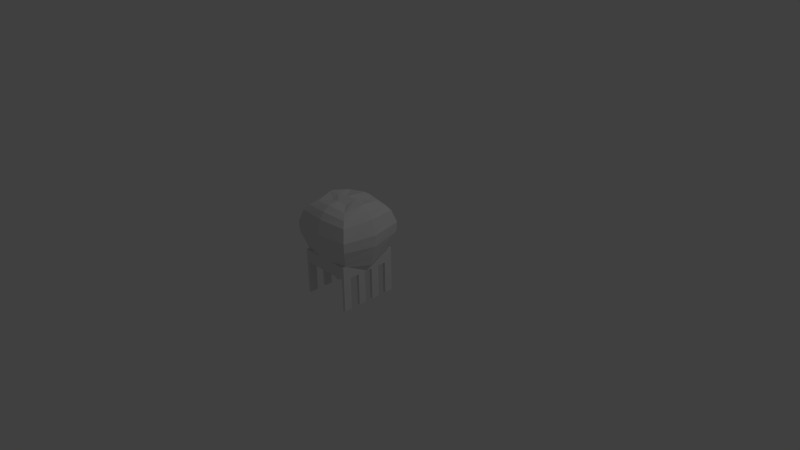 # Source: dsl2.blend  (saved by Blender 2.70.0; exported with 4.5.12 LTS)
import bpy
from mathutils import Matrix  # noqa: F401  (used for matrix-valued properties, if any)

bpy.ops.wm.read_factory_settings(use_empty=True)
scene = bpy.context.scene
scene.name = 'Scene'

# ---- collections
col_collection_1 = bpy.data.collections.new('Collection 1'); scene.collection.children.link(col_collection_1)

# ---- materials (node trees are filled in below, after node groups)
mat_material = bpy.data.materials.new('Material')
mat_material.alpha_threshold = 0.0
mat_material.use_transparent_shadow = False
mat_material.roughness = 0.5
mat_material.line_color = (0.0, 0.0, 0.0, 1.0)

# ---- material node trees

# ---- world
world_world = bpy.data.worlds.new('World'); scene.world = world_world
world_world.color = (0.05088, 0.05088, 0.05088)
world_world.use_sun_shadow = False
world_world.sun_shadow_jitter_overblur = 0.0
world_world.cycles.sampling_method = 'MANUAL'
world_world.cycles.sample_map_resolution = 256

# ---- cameras
cam_camera = bpy.data.cameras.new('Camera')
cam_camera.clip_end = 100.0
cam_camera.lens = 35.0
cam_camera.sensor_width = 32.0
cam_camera.sensor_height = 18.0
cam_camera.ortho_scale = 7.314
cam_camera.dof.focus_distance = 0.0
cam_camera.dof.aperture_fstop = 128.0

# ---- lights
light_lamp = bpy.data.lights.new('Lamp', 'POINT')
light_lamp.transmission_factor = 0.0
light_lamp.cutoff_distance = 30.0
light_lamp.energy = 100.0
light_lamp.shadow_buffer_clip_start = 1.001
light_lamp.shadow_soft_size = 0.1
light_lamp.shadow_maximum_resolution = 0.006
light_lamp.use_absolute_resolution = True
light_lamp.cycles.use_multiple_importance_sampling = False

# ---- meshes
me_cube_001 = bpy.data.meshes.new('Cube.001')
me_cube_001.from_pydata([(-0.8781, -0.8781, -1.0), (-0.8781, 0.8781, -1.0), (0.8781, 0.8781, -1.0), (0.8781, -0.8781, -1.0), (-0.3096, -0.3096, 0.7068), (-0.3096, 0.3096, 0.7068), (0.3096, 0.3096, 0.7068), (0.3096, -0.3096, 0.7068), (-0.9523, -0.9523, -0.7596), (-1.065, -1.065, -0.3945), (-1.065, 1.065, -0.3945), (-0.9523, 0.9523, -0.7596), (1.065, 1.065, -0.3945), (0.9523, 0.9523, -0.7596), (1.065, -1.065, -0.3945), (0.9523, -0.9523, -0.7596), (-1.085, -1.085, -0.06839), (-0.9603, -0.9603, 0.34), (-1.085, 1.085, -0.06839), (-0.9603, 0.9603, 0.34), (1.085, 1.085, -0.06839), (0.9603, 0.9603, 0.34), (1.085, -1.085, -0.06839), (0.9603, -0.9603, 0.34), (-0.8276, -0.8276, 0.5245), (-0.6305, -0.6305, 0.6516), (-0.8276, 0.8276, 0.5245), (-0.6305, 0.6305, 0.6516), (0.8276, 0.8276, 0.5245), (0.6305, 0.6305, 0.6516), (0.8276, -0.8276, 0.5245), (0.6305, -0.6305, 0.6516), (-1.046, 0.0, -1.191), (0.3688, 0.0, 0.8126), (1.046, 0.0, -1.191), (-1.268, 0.0, -0.47), (-1.134, 0.0, -0.9048), (1.268, 0.0, -0.47), (1.134, 0.0, -0.9048), (-1.144, 0.0, 0.4049), (-1.292, 0.0, -0.08157), (1.144, 0.0, 0.4049), (1.292, 0.0, -0.08157), (0.751, 0.0, 0.776), (0.9857, 0.0, 0.6247), (0.0, 0.3472, 0.7638), (0.0, 0.9845, -1.119), (0.0, -0.3472, 0.7638), (0.0, -0.9845, -1.119), (0.0, 1.194, -0.44), (0.0, 1.068, -0.8493), (0.0, -1.194, -0.44), (0.0, -1.068, -0.8493), (0.0, 1.077, 0.3835), (0.0, 1.216, -0.07442), (0.0, -1.077, 0.3835), (0.0, -1.216, -0.07442), (0.0, 0.7069, 0.7328), (0.0, 0.9279, 0.5904), (0.0, -0.7069, 0.7328), (0.0, -0.9279, 0.5904), (0.0, 0.0, -1.333), (-0.3602, -0.04509, 0.7972), (-0.3602, 0.04509, 0.7972), (-0.7421, -0.04683, 0.7667), (-0.7421, 0.04683, 0.7667), (-0.9767, -0.04751, 0.6189), (-0.9767, 0.04751, 0.6189), (-1.014, 0.0, 0.5851), (0.0, 0.04728, 0.7961), (-4.657e-10, -0.04728, 0.7961), (0.04753, 0.0, 0.8026)], [], [(36, 11, 1, 32), (50, 13, 2, 46), (38, 15, 3, 34), (52, 8, 0, 48), (61, 46, 2, 34), (4, 62, 64, 25), (40, 18, 10, 35), (35, 10, 11, 36), (54, 20, 12, 49), (49, 12, 13, 50), (42, 22, 14, 37), (37, 14, 15, 38), (56, 16, 9, 51), (51, 9, 8, 52), (24, 66, 68, 39, 17), (39, 19, 18, 40), (58, 28, 21, 53), (53, 21, 20, 54), (44, 30, 23, 41), (41, 23, 22, 42), (60, 24, 17, 55), (55, 17, 16, 56), (47, 70, 62, 4), (25, 64, 66, 24), (45, 6, 29, 57), (57, 29, 28, 58), (33, 7, 31, 43), (43, 31, 30, 44), (47, 4, 25, 59), (59, 25, 24, 60), (8, 36, 32, 0), (13, 38, 34, 2), (48, 61, 34, 3), (69, 45, 5, 63), (16, 40, 35, 9), (9, 35, 36, 8), (20, 42, 37, 12), (12, 37, 38, 13), (33, 6, 45, 69, 71), (17, 39, 40, 16), (28, 44, 41, 21), (21, 41, 42, 20), (65, 27, 26, 67), (68, 67, 26, 19, 39), (6, 33, 43, 29), (29, 43, 44, 28), (11, 50, 46, 1), (15, 52, 48, 3), (32, 1, 46, 61), (7, 33, 71, 70, 47), (18, 54, 49, 10), (10, 49, 50, 11), (22, 56, 51, 14), (14, 51, 52, 15), (26, 58, 53, 19), (19, 53, 54, 18), (30, 60, 55, 23), (23, 55, 56, 22), (5, 45, 57, 27), (27, 57, 58, 26), (7, 47, 59, 31), (31, 59, 60, 30), (0, 32, 61, 48), (66, 67, 68), (69, 70, 71), (69, 63, 62, 70), (63, 65, 64, 62), (65, 67, 66, 64), (63, 5, 27, 65)])
me_cube_001.use_remesh_preserve_volume = False
me_cube_001.use_remesh_preserve_attributes = False
me_cube_001.use_mirror_vertex_groups = False
me_cube_001.update()
me_cube = bpy.data.meshes.new('Cube')
me_cube.from_pydata([(0.232, -1.0, -1.0), (-0.9303, -1.0, -1.0), (0.232, -1.0, 1.0), (-0.9303, -1.0, 1.0), (0.1702, -1.0, -1.0), (-0.8678, -1.0, -1.0), (0.1702, -1.0, 1.0), (-0.8678, -1.0, 1.0), (0.232, -0.8238, -1.0), (-0.9303, -0.8238, -1.0), (0.232, -0.8238, 1.0), (-0.9303, -0.8238, 1.0), (0.1702, -0.8238, -1.0), (-0.8678, -0.8238, -1.0), (0.1702, -0.8238, 1.0), (-0.8678, -0.8238, 1.0), (0.232, -0.6145, -1.0), (-0.9303, -0.6145, -1.0), (0.232, -0.6145, 1.0), (-0.9303, -0.6145, 1.0), (0.1702, -0.6145, -1.0), (-0.8678, -0.6145, -1.0), (0.1702, -0.6145, 1.0), (-0.8678, -0.6145, 1.0), (0.232, -0.4477, -1.0), (-0.9303, -0.4477, -1.0), (0.232, -0.4477, 1.0), (-0.9303, -0.4477, 1.0), (0.1702, -0.4477, -1.0), (-0.8678, -0.4477, -1.0), (0.1702, -0.4477, 1.0), (-0.8678, -0.4477, 1.0), (0.232, -0.2707, -1.0), (0.232, 0.2707, -1.0), (-0.9303, 0.2707, -1.0), (-0.9303, -0.2707, -1.0), (0.232, -0.2707, 1.0), (0.232, 0.2707, 1.0), (-0.9303, 0.2707, 1.0), (-0.9303, -0.2707, 1.0), (0.1702, 0.2707, -1.0), (0.1702, -0.2707, -1.0), (-0.8678, 0.2707, -1.0), (-0.8678, -0.2707, -1.0), (0.1702, -0.2707, 1.0), (0.1702, 0.2707, 1.0), (-0.8678, -0.2707, 1.0), (-0.8678, 0.2707, 1.0), (0.232, 0.09022, -1.0), (0.232, -0.09022, -1.0), (-0.9303, -0.09022, -1.0), (-0.9303, 0.09023, -1.0), (0.232, 0.09021, 1.0), (0.232, -0.09024, 1.0), (-0.9303, -0.09022, 1.0), (-0.9303, 0.09023, 1.0), (0.1702, -0.09022, -1.0), (0.1702, 0.09023, -1.0), (-0.8678, -0.09022, -1.0), (-0.8678, 0.09023, -1.0), (0.1702, 0.09022, 1.0), (0.1702, -0.09023, 1.0), (-0.8678, 0.09022, 1.0), (-0.8678, -0.09022, 1.0), (0.232, -1.0, -6.023), (-0.9303, -1.0, -6.023), (0.1702, -1.0, -6.023), (-0.8678, -1.0, -6.023), (0.232, -0.8238, -6.023), (-0.9303, -0.8238, -6.023), (0.1702, -0.8238, -6.023), (-0.8678, -0.8238, -6.023), (0.232, -0.6145, -6.023), (-0.9303, -0.6145, -6.023), (0.1702, -0.6145, -6.023), (-0.8678, -0.6145, -6.023), (0.232, -0.4477, -6.023), (-0.9303, -0.4477, -6.023), (0.1702, -0.4477, -6.023), (-0.8678, -0.4477, -6.023), (0.232, -0.2707, -6.023), (0.232, 0.2707, -6.023), (-0.9303, 0.2707, -6.023), (-0.9303, -0.2707, -6.023), (0.1702, 0.2707, -6.023), (0.1702, -0.2707, -6.023), (-0.8678, 0.2707, -6.023), (-0.8678, -0.2707, -6.023), (0.232, 0.09022, -6.023), (0.232, -0.09022, -6.023), (-0.9303, -0.09022, -6.023), (-0.9303, 0.09023, -6.023), (0.1702, -0.09022, -6.023), (0.1702, 0.09023, -6.023), (-0.8678, -0.09022, -6.023), (-0.8678, 0.09023, -6.023)], [], [(42, 59, 95, 86), (15, 11, 3, 7), (8, 10, 2, 0), (5, 7, 3, 1), (13, 5, 67, 71), (12, 4, 5, 13), (10, 14, 6, 2), (14, 15, 7, 6), (0, 2, 6, 4), (4, 6, 7, 5), (21, 13, 9, 17), (23, 19, 11, 15), (16, 18, 10, 8), (1, 3, 11, 9), (16, 8, 12, 20), (20, 12, 13, 21), (18, 22, 14, 10), (22, 23, 15, 14), (40, 33, 81, 84), (31, 27, 19, 23), (24, 26, 18, 16), (9, 11, 19, 17), (56, 49, 89, 92), (28, 20, 21, 29), (26, 30, 22, 18), (30, 31, 23, 22), (43, 29, 25, 35), (46, 39, 27, 31), (32, 36, 26, 24), (17, 19, 27, 25), (32, 24, 28, 41), (41, 28, 29, 43), (36, 44, 30, 26), (44, 46, 31, 30), (28, 24, 76, 78), (63, 54, 39, 46), (49, 53, 36, 32), (25, 27, 39, 35), (51, 55, 38, 34), (59, 51, 91, 95), (42, 34, 38, 47, 45, 37, 33, 40), (56, 41, 43, 58), (53, 61, 44, 36), (61, 63, 46, 44), (12, 8, 68, 70), (59, 58, 50, 51), (47, 38, 55, 62), (62, 55, 54, 63), (33, 37, 52, 48), (48, 52, 53, 49), (35, 39, 54, 50), (50, 54, 55, 51), (43, 35, 83, 87), (48, 49, 56, 57), (40, 57, 59, 42), (57, 56, 58, 59), (37, 45, 60, 52), (52, 60, 61, 53), (45, 47, 62, 60), (60, 62, 63, 61), (71, 67, 65, 69), (68, 64, 66, 70), (79, 75, 73, 77), (76, 72, 74, 78), (94, 87, 83, 90), (89, 80, 85, 92), (86, 95, 91, 82), (81, 88, 93, 84), (5, 1, 65, 67), (0, 4, 66, 64), (4, 12, 70, 66), (29, 21, 75, 79), (58, 43, 87, 94), (57, 40, 84, 93), (9, 13, 71, 69), (20, 28, 78, 74), (41, 56, 92, 85), (25, 29, 79, 77), (50, 58, 94, 90), (34, 42, 86, 82), (1, 9, 69, 65), (16, 20, 74, 72), (32, 41, 85, 80), (51, 34, 82, 91), (24, 16, 72, 76), (17, 25, 77, 73), (48, 57, 93, 88), (35, 50, 90, 83), (49, 32, 80, 89), (33, 48, 88, 81), (8, 0, 64, 68), (21, 17, 73, 75)])
me_cube.materials.append(mat_material)
me_cube.use_remesh_preserve_volume = False
me_cube.use_remesh_preserve_attributes = False
me_cube.use_mirror_vertex_groups = False
me_cube.update()

# ---- objects
ob_cube_001 = bpy.data.objects.new('Cube.001', me_cube_001)
ob_cube = bpy.data.objects.new('Cube', me_cube)
ob_lamp = bpy.data.objects.new('Lamp', light_lamp)
ob_camera = bpy.data.objects.new('Camera', cam_camera)

# ---- transforms, parenting, visibility, modifiers, constraints
ob_cube_001.location = (-0.2163, -0.2295, 0.4937)
ob_cube_001.scale = (0.4057, 0.4057, 0.4057)
ob_cube_001.lineart.crease_threshold = 0.0
ob_cube.location = (0.0, 0.0, 0.0)
ob_cube.scale = (0.6265, 0.6265, 0.08842)
ob_cube.lock_rotations_4d = False
ob_cube.empty_display_type = 'ARROWS'
ob_cube.lineart.crease_threshold = 0.0
ob_lamp.location = (4.076, 1.005, 5.904)
ob_lamp.rotation_euler = (0.6503, 0.05522, 1.866)
ob_lamp.lock_rotations_4d = False
ob_lamp.empty_display_type = 'ARROWS'
ob_lamp.color = (0.0, 0.0, 0.0, 0.0)
ob_lamp.lineart.crease_threshold = 0.0
ob_camera.location = (7.481, -6.508, 5.344)
ob_camera.rotation_euler = (1.109, 0.01082, 0.8149)
ob_camera.lock_rotations_4d = False
ob_camera.empty_display_type = 'ARROWS'
ob_camera.color = (0.0, 0.0, 0.0, 0.0)
ob_camera.display_type = 'WIRE'
ob_camera.lineart.crease_threshold = 0.0

# ---- collection membership
col_collection_1.objects.link(ob_cube_001)
col_collection_1.objects.link(ob_cube)
col_collection_1.objects.link(ob_lamp)
col_collection_1.objects.link(ob_camera)

# ---- scene / render settings (as saved in the file)
scene.camera = ob_camera
scene.frame_start = 1; scene.frame_end = 250; scene.frame_set(1)
scene.render.engine = 'BLENDER_EEVEE_NEXT'
scene.render.resolution_percentage = 50
scene.render.dither_intensity = 0.0
scene.cycles.use_denoising = False
scene.cycles.samples = 10
scene.cycles.sampling_pattern = 'TABULATED_SOBOL'
scene.cycles.light_sampling_threshold = 0.0
scene.cycles.use_adaptive_sampling = False
scene.cycles.use_light_tree = False
scene.cycles.blur_glossy = 0.0
scene.cycles.volume_bounces = 1
scene.cycles.pixel_filter_type = 'GAUSSIAN'
scene.cycles.sample_clamp_indirect = 0.0
scene.view_settings.view_transform = 'Standard'
bpy.context.view_layer.update()
